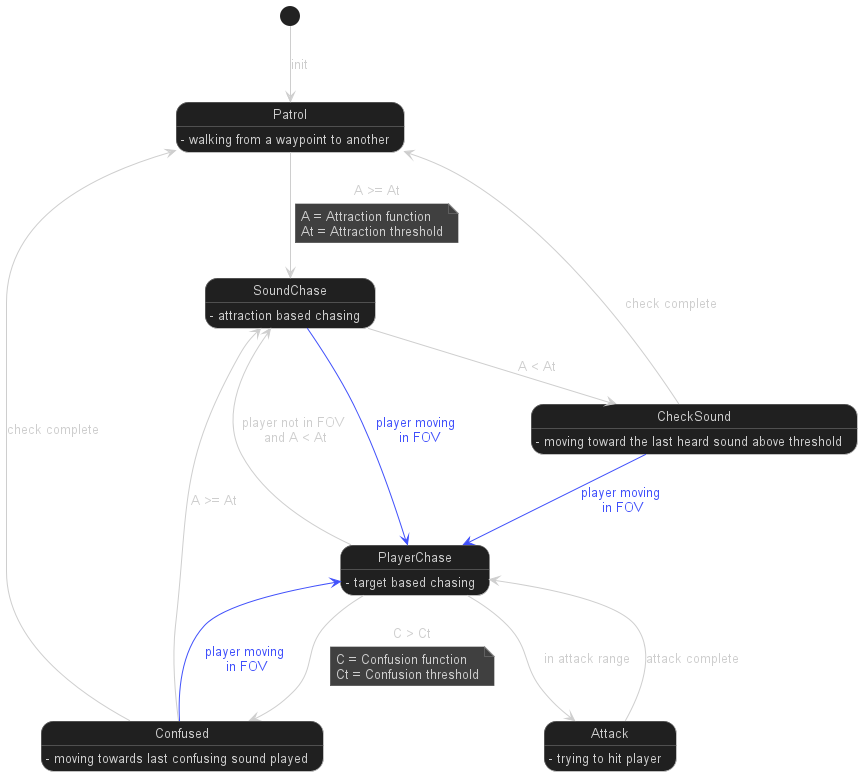

The diagram above was rendered by PlantUML. Its source (embedded in the PNG):
@startuml enemy-state-machine

skinparam backgroundColor transparent
skinparam defaultFontName "Arial"
skinparam defaultFontSize 13
skinparam arrowColor #cececeff
skinparam arrowFontColor #cececeff
hide empty description

skinparam state {
    BackgroundColor #202020ff
    BorderColor #808080ff
    FontColor #cececeff
}

skinparam note {
    BackgroundColor #404040ff
    BorderColor #808080ff
    FontColor #cececeff
}



[*] --> Patrol : init

Patrol : - walking from a waypoint to another

Patrol -down-> SoundChase : A >= At
note on link
    A = Attraction function
    At = Attraction threshold
end note

CheckSound : - moving toward the last heard sound above threshold

CheckSound -[#4050fbff]-> PlayerChase : <color:#4050fbff>player moving\n<color:#4050fbff> in FOV
CheckSound --> Patrol : check complete

SoundChase : - attraction based chasing

SoundChase --> CheckSound : A < At
SoundChase -[#4050fbff]-> PlayerChase : <color:#4050fbff>player moving\n<color:#4050fbff>  in FOV

PlayerChase : - target based chasing

PlayerChase -down->  Attack : in attack range
PlayerChase --> Confused : C > Ct
note on link
    C = Confusion function
    Ct = Confusion threshold
end note
PlayerChase --> SoundChase : player not in FOV\n and A < At

Attack : - trying to hit player

Attack --> PlayerChase : attack complete

Confused : - moving towards last confusing sound played

Confused --> SoundChase : A >= At
Confused --> Patrol : check complete
Confused -[#4050fbff]-> PlayerChase : <color:#4050fbff>player moving\n<color:#4050fbff> in FOV

@enduml